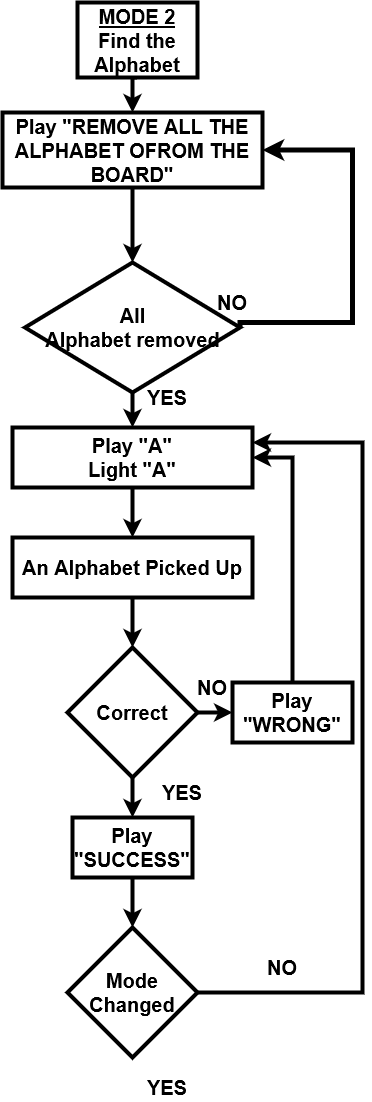

The diagram above was exported from draw.io. Its source (the exported page's mxGraphModel, read from the mxfile embedded in the PNG):
<mxGraphModel dx="2508" dy="853" grid="1" gridSize="10" guides="1" tooltips="1" connect="1" arrows="1" fold="1" page="1" pageScale="1" pageWidth="850" pageHeight="1100" math="0" shadow="0">
  <root>
    <mxCell id="0" />
    <mxCell id="1" parent="0" />
    <mxCell id="sVgVhOpybOWFA-bDLVlg-1" style="edgeStyle=orthogonalEdgeStyle;rounded=0;orthogonalLoop=1;jettySize=auto;html=1;exitX=0.5;exitY=1;exitDx=0;exitDy=0;entryX=0.5;entryY=0;entryDx=0;entryDy=0;strokeWidth=4;fontStyle=1;fontSize=20;" edge="1" parent="1" source="sVgVhOpybOWFA-bDLVlg-2" target="sVgVhOpybOWFA-bDLVlg-4">
      <mxGeometry relative="1" as="geometry" />
    </mxCell>
    <mxCell id="sVgVhOpybOWFA-bDLVlg-2" value="&lt;font style=&quot;font-size: 20px;&quot;&gt;&lt;span style=&quot;font-size: 20px;&quot;&gt;&lt;u style=&quot;font-size: 20px;&quot;&gt;MODE 2&lt;/u&gt;&lt;/span&gt;&lt;br style=&quot;font-size: 20px;&quot;&gt;Find the Alphabet&lt;br style=&quot;font-size: 20px;&quot;&gt;&lt;/font&gt;" style="rounded=0;whiteSpace=wrap;html=1;fontStyle=1;fontSize=20;strokeWidth=4;" vertex="1" parent="1">
      <mxGeometry x="-425" y="650" width="120" height="75" as="geometry" />
    </mxCell>
    <mxCell id="sVgVhOpybOWFA-bDLVlg-3" style="edgeStyle=orthogonalEdgeStyle;rounded=0;orthogonalLoop=1;jettySize=auto;html=1;exitX=0.5;exitY=1;exitDx=0;exitDy=0;entryX=0.5;entryY=0;entryDx=0;entryDy=0;strokeWidth=4;fontStyle=1;fontSize=20;" edge="1" parent="1" source="sVgVhOpybOWFA-bDLVlg-4" target="sVgVhOpybOWFA-bDLVlg-7">
      <mxGeometry relative="1" as="geometry" />
    </mxCell>
    <mxCell id="sVgVhOpybOWFA-bDLVlg-4" value="&lt;font style=&quot;font-size: 20px;&quot;&gt;Play &quot;REMOVE ALL THE ALPHABET OFROM THE BOARD&quot;&lt;br style=&quot;font-size: 20px;&quot;&gt;&lt;/font&gt;" style="rounded=0;whiteSpace=wrap;html=1;fontStyle=1;fontSize=20;strokeWidth=4;" vertex="1" parent="1">
      <mxGeometry x="-500" y="760" width="260" height="75" as="geometry" />
    </mxCell>
    <mxCell id="sVgVhOpybOWFA-bDLVlg-6" style="edgeStyle=orthogonalEdgeStyle;rounded=0;orthogonalLoop=1;jettySize=auto;html=1;exitX=0.5;exitY=1;exitDx=0;exitDy=0;entryX=0.5;entryY=0;entryDx=0;entryDy=0;strokeWidth=4;fontStyle=1;fontSize=20;" edge="1" parent="1" source="sVgVhOpybOWFA-bDLVlg-7" target="sVgVhOpybOWFA-bDLVlg-10">
      <mxGeometry relative="1" as="geometry" />
    </mxCell>
    <mxCell id="sVgVhOpybOWFA-bDLVlg-27" style="edgeStyle=orthogonalEdgeStyle;rounded=0;orthogonalLoop=1;jettySize=auto;html=1;entryX=1;entryY=0.5;entryDx=0;entryDy=0;exitX=1;exitY=0.5;exitDx=0;exitDy=0;strokeWidth=5;" edge="1" parent="1" source="sVgVhOpybOWFA-bDLVlg-7" target="sVgVhOpybOWFA-bDLVlg-4">
      <mxGeometry relative="1" as="geometry">
        <Array as="points">
          <mxPoint x="-150" y="970" />
          <mxPoint x="-150" y="798" />
        </Array>
      </mxGeometry>
    </mxCell>
    <mxCell id="sVgVhOpybOWFA-bDLVlg-7" value="&lt;div style=&quot;font-size: 20px;&quot;&gt;&lt;font style=&quot;font-size: 20px;&quot;&gt;All&lt;/font&gt;&lt;/div&gt;&lt;div style=&quot;font-size: 20px;&quot;&gt;&lt;font style=&quot;font-size: 20px;&quot;&gt;Alphabet removed&lt;br style=&quot;font-size: 20px;&quot;&gt;&lt;/font&gt;&lt;/div&gt;" style="rhombus;whiteSpace=wrap;html=1;fontStyle=1;fontSize=20;strokeWidth=4;" vertex="1" parent="1">
      <mxGeometry x="-477.5" y="910" width="215" height="130" as="geometry" />
    </mxCell>
    <mxCell id="sVgVhOpybOWFA-bDLVlg-8" value="&lt;font style=&quot;font-size: 20px;&quot;&gt;NO&lt;/font&gt;" style="text;html=1;strokeColor=none;fillColor=none;align=center;verticalAlign=middle;whiteSpace=wrap;rounded=0;fontStyle=1;fontSize=20;strokeWidth=4;" vertex="1" parent="1">
      <mxGeometry x="-300" y="935" width="60" height="30" as="geometry" />
    </mxCell>
    <mxCell id="sVgVhOpybOWFA-bDLVlg-9" style="edgeStyle=orthogonalEdgeStyle;rounded=0;orthogonalLoop=1;jettySize=auto;html=1;exitX=0.5;exitY=1;exitDx=0;exitDy=0;entryX=0.5;entryY=0;entryDx=0;entryDy=0;strokeWidth=4;fontStyle=1;fontSize=20;" edge="1" parent="1" source="sVgVhOpybOWFA-bDLVlg-10" target="sVgVhOpybOWFA-bDLVlg-12">
      <mxGeometry relative="1" as="geometry" />
    </mxCell>
    <mxCell id="sVgVhOpybOWFA-bDLVlg-10" value="&lt;div style=&quot;font-size: 20px;&quot;&gt;&lt;font style=&quot;font-size: 20px;&quot;&gt;Play &quot;A&quot;&lt;br style=&quot;font-size: 20px;&quot;&gt;&lt;/font&gt;&lt;/div&gt;&lt;div style=&quot;font-size: 20px;&quot;&gt;&lt;font style=&quot;font-size: 20px;&quot;&gt;Light &quot;A&quot;&lt;br style=&quot;font-size: 20px;&quot;&gt;&lt;/font&gt;&lt;/div&gt;" style="rounded=0;whiteSpace=wrap;html=1;fontStyle=1;fontSize=20;strokeWidth=4;" vertex="1" parent="1">
      <mxGeometry x="-490" y="1075" width="240" height="60" as="geometry" />
    </mxCell>
    <mxCell id="sVgVhOpybOWFA-bDLVlg-11" style="edgeStyle=orthogonalEdgeStyle;rounded=0;orthogonalLoop=1;jettySize=auto;html=1;exitX=0.5;exitY=1;exitDx=0;exitDy=0;entryX=0.5;entryY=0;entryDx=0;entryDy=0;strokeWidth=4;fontStyle=1;fontSize=20;" edge="1" parent="1" source="sVgVhOpybOWFA-bDLVlg-12" target="sVgVhOpybOWFA-bDLVlg-15">
      <mxGeometry relative="1" as="geometry" />
    </mxCell>
    <mxCell id="sVgVhOpybOWFA-bDLVlg-12" value="&lt;font style=&quot;font-size: 20px;&quot;&gt;An Alphabet Picked Up&lt;br style=&quot;font-size: 20px;&quot;&gt;&lt;/font&gt;" style="rounded=0;whiteSpace=wrap;html=1;fontStyle=1;fontSize=20;strokeWidth=4;" vertex="1" parent="1">
      <mxGeometry x="-490" y="1185" width="240" height="60" as="geometry" />
    </mxCell>
    <mxCell id="sVgVhOpybOWFA-bDLVlg-13" style="edgeStyle=orthogonalEdgeStyle;rounded=0;orthogonalLoop=1;jettySize=auto;html=1;exitX=0.5;exitY=1;exitDx=0;exitDy=0;entryX=0.5;entryY=0;entryDx=0;entryDy=0;strokeWidth=4;fontStyle=1;fontSize=20;" edge="1" parent="1" source="sVgVhOpybOWFA-bDLVlg-15" target="sVgVhOpybOWFA-bDLVlg-17">
      <mxGeometry relative="1" as="geometry" />
    </mxCell>
    <mxCell id="sVgVhOpybOWFA-bDLVlg-14" style="edgeStyle=orthogonalEdgeStyle;rounded=0;orthogonalLoop=1;jettySize=auto;html=1;exitX=1;exitY=0.5;exitDx=0;exitDy=0;entryX=0;entryY=0.5;entryDx=0;entryDy=0;strokeWidth=4;fontStyle=1;fontSize=20;" edge="1" parent="1" source="sVgVhOpybOWFA-bDLVlg-15" target="sVgVhOpybOWFA-bDLVlg-19">
      <mxGeometry relative="1" as="geometry" />
    </mxCell>
    <mxCell id="sVgVhOpybOWFA-bDLVlg-15" value="&lt;font style=&quot;font-size: 20px;&quot;&gt;Correct&lt;/font&gt;" style="rhombus;whiteSpace=wrap;html=1;fontStyle=1;fontSize=20;strokeWidth=4;" vertex="1" parent="1">
      <mxGeometry x="-435" y="1295" width="130" height="130" as="geometry" />
    </mxCell>
    <mxCell id="sVgVhOpybOWFA-bDLVlg-16" style="edgeStyle=orthogonalEdgeStyle;rounded=0;orthogonalLoop=1;jettySize=auto;html=1;exitX=0.5;exitY=1;exitDx=0;exitDy=0;entryX=0.5;entryY=0;entryDx=0;entryDy=0;strokeWidth=4;fontStyle=1;fontSize=20;" edge="1" parent="1" source="sVgVhOpybOWFA-bDLVlg-17" target="sVgVhOpybOWFA-bDLVlg-21">
      <mxGeometry relative="1" as="geometry" />
    </mxCell>
    <mxCell id="sVgVhOpybOWFA-bDLVlg-17" value="&lt;font style=&quot;font-size: 20px;&quot;&gt;Play &quot;SUCCESS&quot;&lt;/font&gt;" style="rounded=0;whiteSpace=wrap;html=1;fontStyle=1;fontSize=20;strokeWidth=4;" vertex="1" parent="1">
      <mxGeometry x="-430" y="1465" width="120" height="60" as="geometry" />
    </mxCell>
    <mxCell id="sVgVhOpybOWFA-bDLVlg-18" style="edgeStyle=orthogonalEdgeStyle;rounded=0;orthogonalLoop=1;jettySize=auto;html=1;exitX=0.5;exitY=0;exitDx=0;exitDy=0;entryX=1;entryY=0.5;entryDx=0;entryDy=0;strokeWidth=4;fontStyle=1;fontSize=20;" edge="1" parent="1" source="sVgVhOpybOWFA-bDLVlg-19" target="sVgVhOpybOWFA-bDLVlg-10">
      <mxGeometry relative="1" as="geometry" />
    </mxCell>
    <mxCell id="sVgVhOpybOWFA-bDLVlg-19" value="&lt;font style=&quot;font-size: 20px;&quot;&gt;Play &quot;WRONG&quot;&lt;/font&gt;" style="rounded=0;whiteSpace=wrap;html=1;fontStyle=1;fontSize=20;strokeWidth=4;" vertex="1" parent="1">
      <mxGeometry x="-270" y="1330" width="120" height="60" as="geometry" />
    </mxCell>
    <mxCell id="sVgVhOpybOWFA-bDLVlg-20" style="edgeStyle=orthogonalEdgeStyle;rounded=0;orthogonalLoop=1;jettySize=auto;html=1;exitX=1;exitY=0.5;exitDx=0;exitDy=0;entryX=1;entryY=0.25;entryDx=0;entryDy=0;strokeWidth=4;fontStyle=1;fontSize=20;" edge="1" parent="1" source="sVgVhOpybOWFA-bDLVlg-21" target="sVgVhOpybOWFA-bDLVlg-10">
      <mxGeometry relative="1" as="geometry">
        <Array as="points">
          <mxPoint x="-140" y="1640" />
          <mxPoint x="-140" y="1090" />
        </Array>
      </mxGeometry>
    </mxCell>
    <mxCell id="sVgVhOpybOWFA-bDLVlg-21" value="&lt;font style=&quot;font-size: 20px;&quot;&gt;Mode Changed&lt;br style=&quot;font-size: 20px;&quot;&gt;&lt;/font&gt;" style="rhombus;whiteSpace=wrap;html=1;fontStyle=1;fontSize=20;strokeWidth=4;" vertex="1" parent="1">
      <mxGeometry x="-435" y="1575" width="130" height="130" as="geometry" />
    </mxCell>
    <mxCell id="sVgVhOpybOWFA-bDLVlg-22" value="&lt;font style=&quot;font-size: 20px;&quot;&gt;NO&lt;/font&gt;" style="text;html=1;strokeColor=none;fillColor=none;align=center;verticalAlign=middle;whiteSpace=wrap;rounded=0;fontStyle=1;fontSize=20;strokeWidth=4;" vertex="1" parent="1">
      <mxGeometry x="-250" y="1600" width="60" height="30" as="geometry" />
    </mxCell>
    <mxCell id="sVgVhOpybOWFA-bDLVlg-23" value="&lt;font style=&quot;font-size: 20px;&quot;&gt;NO&lt;/font&gt;" style="text;html=1;strokeColor=none;fillColor=none;align=center;verticalAlign=middle;whiteSpace=wrap;rounded=0;fontStyle=1;fontSize=20;strokeWidth=4;" vertex="1" parent="1">
      <mxGeometry x="-320" y="1320" width="60" height="30" as="geometry" />
    </mxCell>
    <mxCell id="sVgVhOpybOWFA-bDLVlg-24" value="&lt;font style=&quot;font-size: 20px;&quot;&gt;YES&lt;/font&gt;" style="text;html=1;strokeColor=none;fillColor=none;align=center;verticalAlign=middle;whiteSpace=wrap;rounded=0;fontStyle=1;fontSize=20;strokeWidth=4;" vertex="1" parent="1">
      <mxGeometry x="-350" y="1425" width="60" height="30" as="geometry" />
    </mxCell>
    <mxCell id="sVgVhOpybOWFA-bDLVlg-25" value="&lt;font style=&quot;font-size: 20px;&quot;&gt;YES&lt;/font&gt;" style="text;html=1;strokeColor=none;fillColor=none;align=center;verticalAlign=middle;whiteSpace=wrap;rounded=0;fontStyle=1;fontSize=20;strokeWidth=4;" vertex="1" parent="1">
      <mxGeometry x="-365" y="1030" width="60" height="30" as="geometry" />
    </mxCell>
    <mxCell id="sVgVhOpybOWFA-bDLVlg-26" value="&lt;font style=&quot;font-size: 20px;&quot;&gt;YES&lt;/font&gt;" style="text;html=1;strokeColor=none;fillColor=none;align=center;verticalAlign=middle;whiteSpace=wrap;rounded=0;fontStyle=1;fontSize=20;strokeWidth=4;" vertex="1" parent="1">
      <mxGeometry x="-365" y="1720" width="60" height="30" as="geometry" />
    </mxCell>
  </root>
</mxGraphModel>